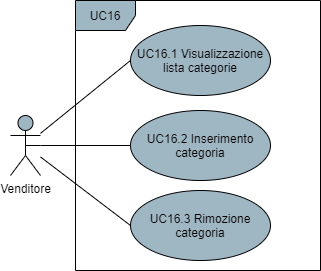

The diagram above was exported from draw.io. Its source (the exported page's mxGraphModel, read from the mxfile embedded in the PNG):
<mxGraphModel dx="1086" dy="626" grid="1" gridSize="10" guides="1" tooltips="1" connect="1" arrows="1" fold="1" page="1" pageScale="1" pageWidth="850" pageHeight="1100" math="0" shadow="0">
  <root>
    <mxCell id="0" />
    <mxCell id="1" parent="0" />
    <mxCell id="91bnOnWIWstpu17TpPb4-4" style="rounded=0;orthogonalLoop=1;jettySize=auto;html=1;entryX=0;entryY=0.5;entryDx=0;entryDy=0;endArrow=none;endFill=0;" parent="1" source="91bnOnWIWstpu17TpPb4-1" target="91bnOnWIWstpu17TpPb4-3" edge="1">
      <mxGeometry relative="1" as="geometry" />
    </mxCell>
    <mxCell id="bLCyY0Xk3GY4FDAfaLq9-7" style="edgeStyle=none;rounded=0;orthogonalLoop=1;jettySize=auto;html=1;entryX=0;entryY=0.5;entryDx=0;entryDy=0;endArrow=none;endFill=0;" parent="1" source="91bnOnWIWstpu17TpPb4-1" target="bLCyY0Xk3GY4FDAfaLq9-1" edge="1">
      <mxGeometry relative="1" as="geometry" />
    </mxCell>
    <mxCell id="bLCyY0Xk3GY4FDAfaLq9-9" style="edgeStyle=none;rounded=0;orthogonalLoop=1;jettySize=auto;html=1;entryX=0;entryY=0.5;entryDx=0;entryDy=0;endArrow=none;endFill=0;" parent="1" source="91bnOnWIWstpu17TpPb4-1" target="bLCyY0Xk3GY4FDAfaLq9-3" edge="1">
      <mxGeometry relative="1" as="geometry" />
    </mxCell>
    <mxCell id="91bnOnWIWstpu17TpPb4-1" value="Venditore" style="shape=umlActor;verticalLabelPosition=bottom;verticalAlign=top;html=1;fillColor=#9FB6C3;" parent="1" vertex="1">
      <mxGeometry x="210" y="405" width="30" height="60" as="geometry" />
    </mxCell>
    <mxCell id="91bnOnWIWstpu17TpPb4-2" value="UC16" style="shape=umlFrame;whiteSpace=wrap;html=1;fillColor=#9FB6C3;" parent="1" vertex="1">
      <mxGeometry x="275" y="290" width="245" height="270" as="geometry" />
    </mxCell>
    <mxCell id="91bnOnWIWstpu17TpPb4-3" value="UC16.1 Visualizzazione lista categorie" style="ellipse;whiteSpace=wrap;html=1;fillColor=#9FB6C3;" parent="1" vertex="1">
      <mxGeometry x="330" y="315" width="140" height="70" as="geometry" />
    </mxCell>
    <mxCell id="bLCyY0Xk3GY4FDAfaLq9-1" value="UC16.2 Inserimento categoria" style="ellipse;whiteSpace=wrap;html=1;fillColor=#9FB6C3;" parent="1" vertex="1">
      <mxGeometry x="330" y="400" width="140" height="70" as="geometry" />
    </mxCell>
    <mxCell id="bLCyY0Xk3GY4FDAfaLq9-3" value="UC16.3 Rimozione categoria" style="ellipse;whiteSpace=wrap;html=1;fillColor=#9FB6C3;" parent="1" vertex="1">
      <mxGeometry x="330" y="480" width="140" height="70" as="geometry" />
    </mxCell>
    <mxCell id="rWM-gXd8Gq7LZzOuxqAA-3" style="edgeStyle=none;rounded=0;orthogonalLoop=1;jettySize=auto;html=1;exitX=0.5;exitY=0.5;exitDx=0;exitDy=0;exitPerimeter=0;startArrow=none;startFill=0;endArrow=none;endFill=0;" parent="1" source="91bnOnWIWstpu17TpPb4-1" target="91bnOnWIWstpu17TpPb4-1" edge="1">
      <mxGeometry relative="1" as="geometry" />
    </mxCell>
  </root>
</mxGraphModel>